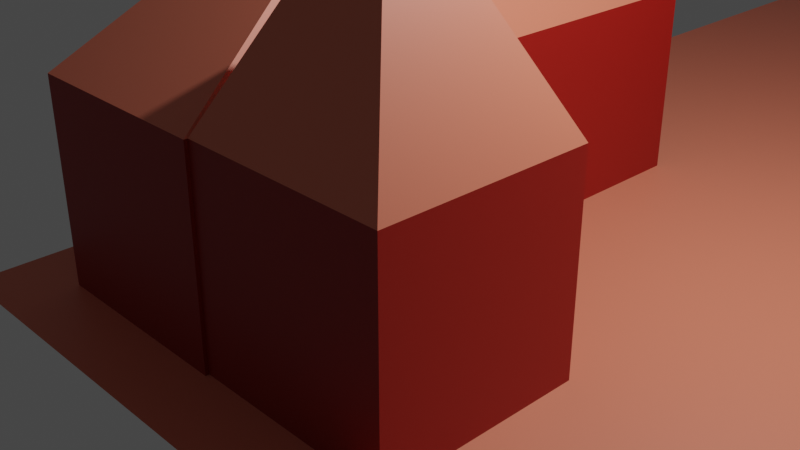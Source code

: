 # Source: PracticeScene.blend  (saved by Blender 2.80.75; exported with 4.5.12 LTS)
import bpy
from mathutils import Matrix  # noqa: F401  (used for matrix-valued properties, if any)

bpy.ops.wm.read_factory_settings(use_empty=True)
scene = bpy.context.scene
scene.name = 'Scene'

# ---- collections
col_collection = bpy.data.collections.new('Collection'); scene.collection.children.link(col_collection)

# ---- materials (node trees are filled in below, after node groups)
mat_roof = bpy.data.materials.new('rOOF')
mat_roof.use_transparent_shadow = False
mat_wall = bpy.data.materials.new('Wall')
mat_wall.use_transparent_shadow = False
mat_wood = bpy.data.materials.new('Wood')
mat_wood.use_transparent_shadow = False

# ---- material node trees
mat_roof.use_nodes = True; mat_roof.node_tree.nodes.clear()
_N = mat_roof.node_tree.nodes; _L = mat_roof.node_tree.links
n0 = _N.new('ShaderNodeOutputMaterial'); n0.name = 'Material Output'; n0.location = (300, 300)
n1 = _N.new('ShaderNodeBsdfPrincipled'); n1.name = 'Principled BSDF'; n1.location = (10, 300)
n1.distribution = 'GGX'
n1.subsurface_method = 'BURLEY'
n1.inputs[0].default_value = (0.8, 0.212, 0.1275, 1.0)
n1.inputs[3].default_value = 1.45
n1.inputs[27].default_value = (0.0, 0.0, 0.0, 1.0)
n1.inputs[28].default_value = 1.0
_L.new(n1.outputs[0], n0.inputs[0])
n0.is_active_output = True
mat_wall.use_nodes = True; mat_wall.node_tree.nodes.clear()
_N = mat_wall.node_tree.nodes; _L = mat_wall.node_tree.links
n0 = _N.new('ShaderNodeOutputMaterial'); n0.name = 'Material Output'; n0.location = (300, 300)
n1 = _N.new('ShaderNodeBsdfPrincipled'); n1.name = 'Principled BSDF'; n1.location = (10, 300)
n1.distribution = 'GGX'
n1.subsurface_method = 'BURLEY'
n1.inputs[0].default_value = (0.3171, 0.009022, 0.005729, 1.0)
n1.inputs[3].default_value = 1.45
n1.inputs[27].default_value = (0.0, 0.0, 0.0, 1.0)
n1.inputs[28].default_value = 1.0
_L.new(n1.outputs[0], n0.inputs[0])
n0.is_active_output = True
mat_wood.use_nodes = True; mat_wood.node_tree.nodes.clear()
_N = mat_wood.node_tree.nodes; _L = mat_wood.node_tree.links
n0 = _N.new('ShaderNodeOutputMaterial'); n0.name = 'Material Output'; n0.location = (300, 300)
n1 = _N.new('ShaderNodeBsdfPrincipled'); n1.name = 'Principled BSDF'; n1.location = (10, 300)
n1.distribution = 'GGX'
n1.subsurface_method = 'BURLEY'
n1.inputs[0].default_value = (0.8, 0.05732, 0.05025, 1.0)
n1.inputs[3].default_value = 1.45
n1.inputs[27].default_value = (0.0, 0.0, 0.0, 1.0)
n1.inputs[28].default_value = 1.0
_L.new(n1.outputs[0], n0.inputs[0])
n0.is_active_output = True

# ---- world
world_world = bpy.data.worlds.new('World'); scene.world = world_world
world_world.use_nodes = True; world_world.node_tree.nodes.clear()
_N = world_world.node_tree.nodes; _L = world_world.node_tree.links
n0 = _N.new('ShaderNodeOutputWorld'); n0.name = 'World Output'; n0.location = (300, 300)
n1 = _N.new('ShaderNodeBackground'); n1.name = 'Background'; n1.location = (10, 300)
n1.inputs[0].default_value = (0.05088, 0.05088, 0.05088, 1.0)
_L.new(n1.outputs[0], n0.inputs[0])
n0.is_active_output = True
world_world.color = (0.05088, 0.05088, 0.05088)
world_world.use_sun_shadow = False
world_world.sun_shadow_jitter_overblur = 0.0

# ---- cameras
cam_camera = bpy.data.cameras.new('Camera')
cam_camera.clip_end = 100.0
cam_camera.ortho_scale = 7.314

# ---- lights
light_light = bpy.data.lights.new('Light', 'POINT')
light_light.transmission_factor = 0.0
light_light.energy = 1000.0
light_light.shadow_soft_size = 0.1
light_light.shadow_maximum_resolution = 0.006
light_light.use_absolute_resolution = True

# ---- meshes
me_cube = bpy.data.meshes.new('Cube')
me_cube.from_pydata([(1.0, 1.0, 1.0), (1.0, 1.0, -1.0), (1.0, -1.0, 1.0), (1.0, -1.0, -1.0), (-1.0, 1.0, 1.0), (-1.0, 1.0, -1.0), (-1.0, -1.0, 1.0), (-1.0, -1.0, -1.0), (0.0, 0.0, 3.0), (1.0, -0.3295, -1.0), (1.0, -0.9884, 1.0), (1.0, -0.9884, -1.0), (1.0, -0.3295, 1.0), (3.0, -0.9884, -1.0), (3.0, -0.9884, 1.0), (3.0, -0.3295, -1.0), (3.0, -0.3295, 1.0), (2.0, -0.6589, 3.0), (17.71, -1.223, -1.0), (-1.713, 5.177, -1.0), (17.71, 5.177, -1.0), (-1.713, -1.223, -1.0), (6.183, 1.647, 1.133), (6.183, 1.647, 0.867), (8.0, 2.306, -2.0), (8.0, 2.306, 0.0), (8.195, 2.3, -2.0), (8.195, 2.3, 0.0), (8.383, 2.281, -2.0), (8.383, 2.281, 0.0), (8.556, 2.251, -2.0), (8.556, 2.251, 0.0), (8.707, 2.21, -2.0), (8.707, 2.21, 0.0), (8.831, 2.16, -2.0), (8.831, 2.16, 0.0), (8.924, 2.103, -2.0), (8.924, 2.103, 0.0), (8.981, 2.041, -2.0), (8.981, 2.041, 0.0), (9.0, 1.977, -2.0), (9.0, 1.977, 0.0), (8.981, 1.912, -2.0), (8.981, 1.912, 0.0), (8.924, 1.851, -2.0), (8.924, 1.851, 0.0), (8.831, 1.794, -2.0), (8.831, 1.794, 0.0), (8.707, 1.744, -2.0), (8.707, 1.744, 0.0), (8.556, 1.703, -2.0), (8.556, 1.703, 0.0), (8.383, 1.672, -2.0), (8.383, 1.672, 0.0), (8.195, 1.654, -2.0), (8.195, 1.654, 0.0), (8.0, 1.647, -2.0), (8.0, 1.647, 0.0), (7.805, 1.654, -2.0), (7.805, 1.654, 0.0), (7.617, 1.672, -2.0), (7.617, 1.672, 0.0), (7.444, 1.703, -2.0), (7.444, 1.703, 0.0), (7.293, 1.744, -2.0), (7.293, 1.744, 0.0), (7.169, 1.794, -2.0), (7.169, 1.794, 0.0), (7.076, 1.851, -2.0), (7.076, 1.851, 0.0), (7.019, 1.912, -2.0), (7.019, 1.912, 0.0), (7.0, 1.977, -2.0), (7.0, 1.977, 0.0), (7.019, 2.041, -2.0), (7.019, 2.041, 0.0), (7.076, 2.103, -2.0), (7.076, 2.103, 0.0), (7.169, 2.16, -2.0), (7.169, 2.16, 0.0), (7.293, 2.21, -2.0), (7.293, 2.21, 0.0), (7.444, 2.251, -2.0), (7.444, 2.251, 0.0), (7.617, 2.281, -2.0), (7.617, 2.281, 0.0), (7.805, 2.3, -2.0), (7.805, 2.3, 0.0), (6.183, 2.306, 0.867), (6.183, 2.306, 1.133), (9.817, 1.647, 0.867), (9.817, 1.647, 1.133), (9.817, 2.306, 0.867), (9.817, 2.306, 1.133), (8.0, 1.647, 2.133), (8.0, 2.306, 2.133), (9.432, 2.177, -2.865), (9.432, 2.177, 0.8648), (9.432, 2.304, -2.865), (9.432, 2.304, 0.8648), (9.768, 2.177, -2.865), (9.768, 2.177, 0.8648), (9.768, 2.304, -2.865), (9.768, 2.304, 0.8648), (6.177, 2.177, -2.865), (6.177, 2.177, 0.8648), (6.177, 2.304, -2.865), (6.177, 2.304, 0.8648), (6.514, 2.177, -2.865), (6.514, 2.177, 0.8648), (6.514, 2.304, -2.865), (6.514, 2.304, 0.8648), (6.177, 1.641, -2.865), (6.177, 1.641, 0.8648), (6.177, 1.768, -2.865), (6.177, 1.768, 0.8648), (6.514, 1.641, -2.865), (6.514, 1.641, 0.8648), (6.514, 1.768, -2.865), (6.514, 1.768, 0.8648), (9.473, 1.641, -2.865), (9.473, 1.641, 0.8648), (9.473, 1.768, -2.865), (9.473, 1.768, 0.8648), (9.81, 1.641, -2.865), (9.81, 1.641, 0.8648), (9.81, 1.768, -2.865), (9.81, 1.768, 0.8648)], [], [(4, 6, 8), (3, 2, 6, 7), (7, 6, 4, 5), (5, 1, 3, 7), (1, 0, 2, 3), (5, 4, 0, 1), (9, 12, 16, 15), (2, 0, 8), (0, 4, 8), (6, 2, 8), (11, 10, 12, 9), (15, 16, 14, 13), (13, 14, 10, 11), (9, 15, 13, 11), (10, 14, 17), (16, 12, 17), (12, 10, 17), (14, 16, 17), (20, 19, 21, 18), (24, 25, 27, 26), (26, 27, 29, 28), (28, 29, 31, 30), (30, 31, 33, 32), (32, 33, 35, 34), (34, 35, 37, 36), (36, 37, 39, 38), (38, 39, 41, 40), (40, 41, 43, 42), (42, 43, 45, 44), (44, 45, 47, 46), (46, 47, 49, 48), (48, 49, 51, 50), (50, 51, 53, 52), (52, 53, 55, 54), (54, 55, 57, 56), (56, 57, 59, 58), (58, 59, 61, 60), (60, 61, 63, 62), (62, 63, 65, 64), (64, 65, 67, 66), (22, 91, 94), (66, 67, 69, 68), (91, 93, 95, 94), (68, 69, 71, 70), (93, 89, 95), (70, 71, 73, 72), (72, 73, 75, 74), (89, 22, 94, 95), (74, 75, 77, 76), (88, 92, 90, 23), (76, 77, 79, 78), (90, 91, 22, 23), (78, 79, 81, 80), (92, 93, 91, 90), (80, 81, 83, 82), (88, 89, 93, 92), (82, 83, 85, 84), (27, 25, 87, 85, 83, 81, 79, 77, 75, 73, 71, 69, 67, 65, 63, 61, 59, 57, 55, 53, 51, 49, 47, 45, 43, 41, 39, 37, 35, 33, 31, 29), (23, 22, 89, 88), (84, 85, 87, 86), (86, 87, 25, 24), (24, 26, 28, 30, 32, 34, 36, 38, 40, 42, 44, 46, 48, 50, 52, 54, 56, 58, 60, 62, 64, 66, 68, 70, 72, 74, 76, 78, 80, 82, 84, 86), (96, 97, 99, 98), (98, 99, 103, 102), (102, 103, 101, 100), (100, 101, 97, 96), (98, 102, 100, 96), (103, 99, 97, 101), (104, 105, 107, 106), (106, 107, 111, 110), (110, 111, 109, 108), (108, 109, 105, 104), (106, 110, 108, 104), (111, 107, 105, 109), (114, 118, 116, 112), (114, 112, 113, 115), (112, 116, 117, 113), (117, 119, 115, 113), (115, 119, 118, 114), (118, 119, 117, 116), (122, 126, 124, 120), (122, 120, 121, 123), (120, 124, 125, 121), (125, 127, 123, 121), (123, 127, 126, 122), (126, 127, 125, 124)])
me_cube.polygons.foreach_set('material_index', [0, 1, 1, 1, 1, 1, 1, 0, 0, 0, 1, 1, 1, 1, 0, 0, 0, 0, 0, 0, 0, 0, 0, 0, 0, 0, 0, 0, 0, 0, 0, 0, 0, 0, 0, 0, 0, 0, 0, 0, 2, 0, 2, 0, 2, 0, 0, 2, 0, 0, 0, 2, 0, 2, 0, 2, 0, 0, 2, 0, 0, 0, 2, 2, 2, 2, 0, 0, 2, 2, 2, 2, 0, 0, 0, 2, 2, 0, 0, 2, 0, 2, 2, 0, 2, 2])
_uv = me_cube.uv_layers.new(name='UVMap')
_uv.uv.foreach_set('vector', [0.625, 0.75, 0.625, 0.5, 0.625, 0.75, 0.375, 0.25, 0.625, 0.25, 0.625, 0.5, 0.375, 0.5, 0.375, 0.5, 0.625, 0.5, 0.625, 0.75, 0.375, 0.75, 0.375, 0.75, 0.625, 0.75, 0.625, 1.0, 0.375, 1.0, 0.125, 0.5, 0.375, 0.5, 0.375, 0.75, 0.125, 0.75, 0.625, 0.5, 0.875, 0.5, 0.875, 0.75, 0.625, 0.75, 0.375, 0.0, 0.625, 0.0, 0.625, 0.25, 0.375, 0.25, 0.375, 0.75, 0.375, 0.5, 0.375, 0.75, 0.875, 0.75, 0.875, 0.5, 0.875, 0.75, 0.625, 0.5, 0.625, 0.25, 0.625, 0.5, 0.375, 0.25, 0.625, 0.25, 0.625, 0.5, 0.375, 0.5, 0.375, 0.5, 0.625, 0.5, 0.625, 0.75, 0.375, 0.75, 0.375, 0.75, 0.625, 0.75, 0.625, 1.0, 0.375, 1.0, 0.125, 0.5, 0.375, 0.5, 0.375, 0.75, 0.125, 0.75, 0.625, 1.0, 0.625, 0.75, 0.625, 1.0, 0.625, 0.25, 0.625, 0.0, 0.625, 0.25, 0.625, 0.5, 0.625, 0.25, 0.625, 0.5, 0.625, 0.75, 0.625, 0.5, 0.625, 0.75, 0.0, 0.0, 1.0, 0.0, 1.0, 1.0, 0.0, 1.0, 1.0, 0.5, 1.0, 1.0, 0.9688, 1.0, 0.9688, 0.5, 0.9688, 0.5, 0.9688, 1.0, 0.9375, 1.0, 0.9375, 0.5, 0.9375, 0.5, 0.9375, 1.0, 0.9062, 1.0, 0.9062, 0.5, 0.9062, 0.5, 0.9062, 1.0, 0.875, 1.0, 0.875, 0.5, 0.875, 0.5, 0.875, 1.0, 0.8438, 1.0, 0.8438, 0.5, 0.8438, 0.5, 0.8438, 1.0, 0.8125, 1.0, 0.8125, 0.5, 0.8125, 0.5, 0.8125, 1.0, 0.7812, 1.0, 0.7812, 0.5, 0.7812, 0.5, 0.7812, 1.0, 0.75, 1.0, 0.75, 0.5, 0.75, 0.5, 0.75, 1.0, 0.7188, 1.0, 0.7188, 0.5, 0.7188, 0.5, 0.7188, 1.0, 0.6875, 1.0, 0.6875, 0.5, 0.6875, 0.5, 0.6875, 1.0, 0.6562, 1.0, 0.6562, 0.5, 0.6562, 0.5, 0.6562, 1.0, 0.625, 1.0, 0.625, 0.5, 0.625, 0.5, 0.625, 1.0, 0.5938, 1.0, 0.5938, 0.5, 0.5938, 0.5, 0.5938, 1.0, 0.5625, 1.0, 0.5625, 0.5, 0.5625, 0.5, 0.5625, 1.0, 0.5312, 1.0, 0.5312, 0.5, 0.5312, 0.5, 0.5312, 1.0, 0.5, 1.0, 0.5, 0.5, 0.5, 0.5, 0.5, 1.0, 0.4688, 1.0, 0.4688, 0.5, 0.4688, 0.5, 0.4688, 1.0, 0.4375, 1.0, 0.4375, 0.5, 0.4375, 0.5, 0.4375, 1.0, 0.4062, 1.0, 0.4062, 0.5, 0.4062, 0.5, 0.4062, 1.0, 0.375, 1.0, 0.375, 0.5, 0.375, 0.5, 0.375, 1.0, 0.3438, 1.0, 0.3438, 0.5, 0.625, 0.75, 0.625, 0.5, 0.625, 0.75, 0.3438, 0.5, 0.3438, 1.0, 0.3125, 1.0, 0.3125, 0.5, 0.625, 1.0, 0.625, 0.75, 0.625, 0.75, 0.625, 1.0, 0.3125, 0.5, 0.3125, 1.0, 0.2812, 1.0, 0.2812, 0.5, 0.375, 0.75, 0.375, 0.5, 0.375, 0.75, 0.2812, 0.5, 0.2812, 1.0, 0.25, 1.0, 0.25, 0.5, 0.25, 0.5, 0.25, 1.0, 0.2188, 1.0, 0.2188, 0.5, 0.875, 0.75, 0.875, 0.5, 0.875, 0.5, 0.875, 0.75, 0.2188, 0.5, 0.2188, 1.0, 0.1875, 1.0, 0.1875, 0.5, 0.375, 0.25, 0.625, 0.25, 0.625, 0.5, 0.375, 0.5, 0.1875, 0.5, 0.1875, 1.0, 0.1562, 1.0, 0.1562, 0.5, 0.375, 0.5, 0.625, 0.5, 0.625, 0.75, 0.375, 0.75, 0.1562, 0.5, 0.1562, 1.0, 0.125, 1.0, 0.125, 0.5, 0.375, 0.75, 0.625, 0.75, 0.625, 1.0, 0.375, 1.0, 0.125, 0.5, 0.125, 1.0, 0.09375, 1.0, 0.09375, 0.5, 0.125, 0.5, 0.375, 0.5, 0.375, 0.75, 0.125, 0.75, 0.09375, 0.5, 0.09375, 1.0, 0.0625, 1.0, 0.0625, 0.5, 0.2968, 0.4854, 0.25, 0.49, 0.2032, 0.4854, 0.1582, 0.4717, 0.1167, 0.4496, 0.08029, 0.4197, 0.05045, 0.3833, 0.02827, 0.3418, 0.01461, 0.2968, 0.01, 0.25, 0.01461, 0.2032, 0.02827, 0.1582, 0.05045, 0.1167, 0.08029, 0.08029, 0.1167, 0.05045, 0.1582, 0.02827, 0.2032, 0.01461, 0.25, 0.01, 0.2968, 0.01461, 0.3418, 0.02827, 0.3833, 0.05045, 0.4197, 0.08029, 0.4496, 0.1167, 0.4717, 0.1582, 0.4854, 0.2032, 0.49, 0.25, 0.4854, 0.2968, 0.4717, 0.3418, 0.4496, 0.3833, 0.4197, 0.4197, 0.3833, 0.4496, 0.3418, 0.4717, 0.625, 0.5, 0.875, 0.5, 0.875, 0.75, 0.625, 0.75, 0.0625, 0.5, 0.0625, 1.0, 0.03125, 1.0, 0.03125, 0.5, 0.03125, 0.5, 0.03125, 1.0, 0.0, 1.0, 0.0, 0.5, 0.75, 0.49, 0.7968, 0.4854, 0.8418, 0.4717, 0.8833, 0.4496, 0.9197, 0.4197, 0.9496, 0.3833, 0.9717, 0.3418, 0.9854, 0.2968, 0.99, 0.25, 0.9854, 0.2032, 0.9717, 0.1582, 0.9496, 0.1167, 0.9197, 0.08029, 0.8833, 0.05045, 0.8418, 0.02827, 0.7968, 0.01461, 0.75, 0.01, 0.7032, 0.01461, 0.6582, 0.02827, 0.6167, 0.05045, 0.5803, 0.08029, 0.5504, 0.1167, 0.5283, 0.1582, 0.5146, 0.2032, 0.51, 0.25, 0.5146, 0.2968, 0.5283, 0.3418, 0.5504, 0.3833, 0.5803, 0.4197, 0.6167, 0.4496, 0.6582, 0.4717, 0.7032, 0.4854, 0.375, 0.0, 0.625, 0.0, 0.625, 0.25, 0.375, 0.25, 0.375, 0.25, 0.625, 0.25, 0.625, 0.5, 0.375, 0.5, 0.375, 0.5, 0.625, 0.5, 0.625, 0.75, 0.375, 0.75, 0.375, 0.75, 0.625, 0.75, 0.625, 1.0, 0.375, 1.0, 0.125, 0.5, 0.375, 0.5, 0.375, 0.75, 0.125, 0.75, 0.625, 0.5, 0.875, 0.5, 0.875, 0.75, 0.625, 0.75, 0.375, 0.0, 0.625, 0.0, 0.625, 0.25, 0.375, 0.25, 0.375, 0.25, 0.625, 0.25, 0.625, 0.5, 0.375, 0.5, 0.375, 0.5, 0.625, 0.5, 0.625, 0.75, 0.375, 0.75, 0.375, 0.75, 0.625, 0.75, 0.625, 1.0, 0.375, 1.0, 0.125, 0.5, 0.375, 0.5, 0.375, 0.75, 0.125, 0.75, 0.625, 0.5, 0.875, 0.5, 0.875, 0.75, 0.625, 0.75, 0.0, 0.0, 0.0, 0.0, 0.0, 0.0, 0.0, 0.0, 0.0, 0.0, 0.0, 0.0, 0.0, 0.0, 0.0, 0.0, 0.0, 0.0, 0.0, 0.0, 0.0, 0.0, 0.0, 0.0, 0.0, 0.0, 0.0, 0.0, 0.0, 0.0, 0.0, 0.0, 0.0, 0.0, 0.0, 0.0, 0.0, 0.0, 0.0, 0.0, 0.0, 0.0, 0.0, 0.0, 0.0, 0.0, 0.0, 0.0, 0.0, 0.0, 0.0, 0.0, 0.0, 0.0, 0.0, 0.0, 0.0, 0.0, 0.0, 0.0, 0.0, 0.0, 0.0, 0.0, 0.0, 0.0, 0.0, 0.0, 0.0, 0.0, 0.0, 0.0, 0.0, 0.0, 0.0, 0.0, 0.0, 0.0, 0.0, 0.0, 0.0, 0.0, 0.0, 0.0, 0.0, 0.0, 0.0, 0.0, 0.0, 0.0, 0.0, 0.0, 0.0, 0.0, 0.0, 0.0])
me_cube.materials.append(mat_roof)
me_cube.materials.append(mat_wall)
me_cube.materials.append(mat_wood)
me_cube.use_remesh_preserve_volume = False
me_cube.use_remesh_preserve_attributes = False
me_cube.use_mirror_vertex_groups = False
me_cube.update()
me_cube_001 = bpy.data.meshes.new('Cube.001')
me_cube_001.from_pydata([(-1.0, -1.0, -1.0), (-1.0, -1.0, 1.0), (-1.0, 1.0, -1.0), (-1.0, 1.0, 1.0), (1.0, -1.0, -1.0), (1.0, -1.0, 1.0), (1.0, 1.0, -1.0), (1.0, 1.0, 1.0), (-1.0, -1.0, 1.0), (1.0, -1.0, 1.0), (0.0, 0.0, 4.0)], [], [(0, 1, 3, 2), (2, 3, 7, 6), (6, 7, 5, 4), (4, 5, 1, 0), (2, 6, 4, 0), (3, 1, 10), (5, 1, 8, 9), (1, 5, 10), (7, 3, 10), (5, 7, 10)])
me_cube_001.polygons.foreach_set('material_index', [1, 0, 1, 1, 0, 0, 0, 0, 0, 0])
_uv = me_cube_001.uv_layers.new(name='UVMap')
_uv.uv.foreach_set('vector', [0.375, 0.0, 0.625, 0.0, 0.625, 0.25, 0.375, 0.25, 0.375, 0.25, 0.625, 0.25, 0.625, 0.5, 0.375, 0.5, 0.375, 0.5, 0.625, 0.5, 0.625, 0.75, 0.375, 0.75, 0.375, 0.75, 0.625, 0.75, 0.625, 1.0, 0.375, 1.0, 0.125, 0.5, 0.375, 0.5, 0.375, 0.75, 0.125, 0.75, 0.625, 0.25, 0.625, 0.0, 0.625, 0.25, 0.625, 0.75, 0.625, 1.0, 0.625, 1.0, 0.625, 0.75, 0.625, 1.0, 0.625, 0.75, 0.625, 1.0, 0.625, 0.5, 0.625, 0.25, 0.625, 0.5, 0.625, 0.75, 0.625, 0.5, 0.625, 0.75])
me_cube_001.materials.append(mat_roof)
me_cube_001.materials.append(mat_wall)
me_cube_001.use_remesh_preserve_volume = False
me_cube_001.use_remesh_preserve_attributes = False
me_cube_001.use_mirror_vertex_groups = False
me_cube_001.update()

# ---- objects
ob_cube = bpy.data.objects.new('Cube', me_cube)
ob_light = bpy.data.objects.new('Light', light_light)
ob_camera = bpy.data.objects.new('Camera', cam_camera)
ob_cube_001 = bpy.data.objects.new('Cube.001', me_cube_001)

# ---- transforms, parenting, visibility, modifiers, constraints
ob_cube.location = (0.0, 0.0, 1.0)
ob_cube.scale = (1.0, 3.035, 1.0)
ob_cube.lock_rotations_4d = False
ob_cube.empty_display_type = 'ARROWS'
ob_cube.lineart.crease_threshold = 0.0
ob_light.location = (4.076, 1.005, 5.904)
ob_light.rotation_euler = (0.6503, 0.05522, 1.866)
ob_light.lock_rotations_4d = False
ob_light.empty_display_type = 'ARROWS'
ob_light.color = (0.0, 0.0, 0.0, 0.0)
ob_light.lineart.crease_threshold = 0.0
ob_camera.location = (7.359, -6.926, 4.958)
ob_camera.rotation_euler = (1.109, 0.0, 0.8149)
ob_camera.lock_rotations_4d = False
ob_camera.empty_display_type = 'ARROWS'
ob_camera.color = (0.0, 0.0, 0.0, 0.0)
ob_camera.display_type = 'WIRE'
ob_camera.lineart.crease_threshold = 0.0
ob_cube_001.location = (8.1, 14.1, 1.0)
ob_cube_001.scale = (5.596, 1.0, 1.0)
ob_cube_001.lineart.crease_threshold = 0.0

# ---- collection membership
col_collection.objects.link(ob_cube)
col_collection.objects.link(ob_light)
col_collection.objects.link(ob_camera)
col_collection.objects.link(ob_cube_001)

# ---- scene / render settings (as saved in the file)
scene.camera = ob_camera
scene.frame_start = 1; scene.frame_end = 250; scene.frame_set(1)
scene.render.engine = 'BLENDER_EEVEE_NEXT'
scene.cycles.use_denoising = False
scene.cycles.samples = 128
scene.cycles.sampling_pattern = 'TABULATED_SOBOL'
scene.cycles.use_adaptive_sampling = False
scene.cycles.use_light_tree = False
scene.view_settings.view_transform = 'Filmic'
bpy.context.view_layer.update()
